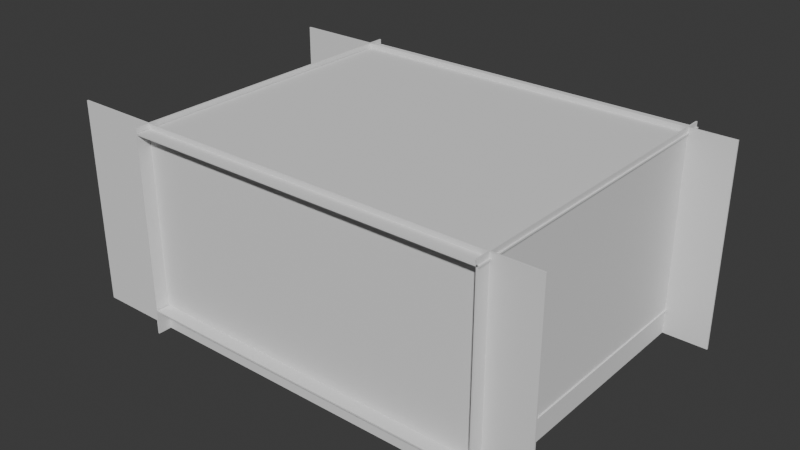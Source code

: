 # Source: LobbyRoom1.blend  (saved by Blender 5.0.118; exported with 4.5.12 LTS)
import bpy
from mathutils import Matrix  # noqa: F401  (used for matrix-valued properties, if any)

bpy.ops.wm.read_factory_settings(use_empty=True)
scene = bpy.context.scene
scene.name = 'Scene'

# ---- collections
col_collection = bpy.data.collections.new('Collection'); scene.collection.children.link(col_collection)

# ---- world
world_world = bpy.data.worlds.new('World'); scene.world = world_world
world_world.use_nodes = True; world_world.node_tree.nodes.clear()
_N = world_world.node_tree.nodes; _L = world_world.node_tree.links
n0 = _N.new('ShaderNodeOutputWorld'); n0.name = 'World Output'; n0.location = (200, 100)
n1 = _N.new('ShaderNodeBackground'); n1.name = 'Background'; n1.location = (-200, 100)
n1.inputs[0].default_value = (0.05088, 0.05088, 0.05088, 1.0)
_L.new(n1.outputs[0], n0.inputs[0])
n0.is_active_output = True
world_world.color = (0.05088, 0.05088, 0.05088)
world_world.sun_shadow_jitter_overblur = 0.0

# ---- meshes
me_cube_001 = bpy.data.meshes.new('Cube.001')
me_cube_001.from_pydata([(-1.0, -1.0, -1.0), (-1.0, -1.0, 1.0), (-1.0, 1.0, -1.0), (-1.0, 1.0, 1.0), (1.0, -1.0, -1.0), (1.0, -1.0, 1.0), (1.0, 1.0, -1.0), (1.0, 1.0, 1.0)], [], [(0, 1, 3, 2), (2, 3, 7, 6), (6, 7, 5, 4), (4, 5, 1, 0), (2, 6, 4, 0), (7, 3, 1, 5)])
_uv = me_cube_001.uv_layers.new(name='UVMap')
_uv.uv.foreach_set('vector', [0.375, 0.0, 0.625, 0.0, 0.625, 0.25, 0.375, 0.25, 0.375, 0.25, 0.625, 0.25, 0.625, 0.5, 0.375, 0.5, 0.375, 0.5, 0.625, 0.5, 0.625, 0.75, 0.375, 0.75, 0.375, 0.75, 0.625, 0.75, 0.625, 1.0, 0.375, 1.0, 0.125, 0.5, 0.375, 0.5, 0.375, 0.75, 0.125, 0.75, 0.625, 0.5, 0.875, 0.5, 0.875, 0.75, 0.625, 0.75])
me_cube_001.update()
me_cube_002 = bpy.data.meshes.new('Cube.002')
me_cube_002.from_pydata([(-1.0, -1.0, -1.0), (-1.0, -1.0, 1.0), (-1.0, 1.0, -1.0), (-1.0, 1.0, 1.0), (1.0, -1.0, -1.0), (1.0, -1.0, 1.0), (1.0, 1.0, -1.0), (1.0, 1.0, 1.0)], [], [(0, 1, 3, 2), (2, 3, 7, 6), (6, 7, 5, 4), (4, 5, 1, 0), (2, 6, 4, 0), (7, 3, 1, 5)])
_uv = me_cube_002.uv_layers.new(name='UVMap')
_uv.uv.foreach_set('vector', [0.375, 0.0, 0.625, 0.0, 0.625, 0.25, 0.375, 0.25, 0.375, 0.25, 0.625, 0.25, 0.625, 0.5, 0.375, 0.5, 0.375, 0.5, 0.625, 0.5, 0.625, 0.75, 0.375, 0.75, 0.375, 0.75, 0.625, 0.75, 0.625, 1.0, 0.375, 1.0, 0.125, 0.5, 0.375, 0.5, 0.375, 0.75, 0.125, 0.75, 0.625, 0.5, 0.875, 0.5, 0.875, 0.75, 0.625, 0.75])
me_cube_002.update()
me_cube_006 = bpy.data.meshes.new('Cube.006')
me_cube_006.from_pydata([(-1.0, -1.0, -1.0), (-1.0, -1.0, 1.0), (-1.0, 1.0, -1.0), (-1.0, 1.0, 1.0), (1.0, -1.0, -1.0), (1.0, -1.0, 1.0), (1.0, 1.0, -1.0), (1.0, 1.0, 1.0)], [], [(0, 1, 3, 2), (2, 3, 7, 6), (6, 7, 5, 4), (4, 5, 1, 0), (2, 6, 4, 0), (7, 3, 1, 5)])
_uv = me_cube_006.uv_layers.new(name='UVMap')
_uv.uv.foreach_set('vector', [0.375, 0.0, 0.625, 0.0, 0.625, 0.25, 0.375, 0.25, 0.375, 0.25, 0.625, 0.25, 0.625, 0.5, 0.375, 0.5, 0.375, 0.5, 0.625, 0.5, 0.625, 0.75, 0.375, 0.75, 0.375, 0.75, 0.625, 0.75, 0.625, 1.0, 0.375, 1.0, 0.125, 0.5, 0.375, 0.5, 0.375, 0.75, 0.125, 0.75, 0.625, 0.5, 0.875, 0.5, 0.875, 0.75, 0.625, 0.75])
me_cube_006.update()
me_cube_007 = bpy.data.meshes.new('Cube.007')
me_cube_007.from_pydata([(-1.0, -1.0, -1.0), (-1.0, -1.0, 1.0), (-1.0, 1.0, -1.0), (-1.0, 1.0, 1.0), (1.0, -1.0, -1.0), (1.0, -1.0, 1.0), (1.0, 1.0, -1.0), (1.0, 1.0, 1.0)], [], [(0, 1, 3, 2), (2, 3, 7, 6), (6, 7, 5, 4), (4, 5, 1, 0), (2, 6, 4, 0), (7, 3, 1, 5)])
_uv = me_cube_007.uv_layers.new(name='UVMap')
_uv.uv.foreach_set('vector', [0.375, 0.0, 0.625, 0.0, 0.625, 0.25, 0.375, 0.25, 0.375, 0.25, 0.625, 0.25, 0.625, 0.5, 0.375, 0.5, 0.375, 0.5, 0.625, 0.5, 0.625, 0.75, 0.375, 0.75, 0.375, 0.75, 0.625, 0.75, 0.625, 1.0, 0.375, 1.0, 0.125, 0.5, 0.375, 0.5, 0.375, 0.75, 0.125, 0.75, 0.625, 0.5, 0.875, 0.5, 0.875, 0.75, 0.625, 0.75])
me_cube_007.update()
me_cube_008 = bpy.data.meshes.new('Cube.008')
me_cube_008.from_pydata([(-1.0, -1.0, -1.0), (-1.0, -1.0, 1.0), (-1.0, 1.0, -1.0), (-1.0, 1.0, 1.0), (1.0, -1.0, -1.0), (1.0, -1.0, 1.0), (1.0, 1.0, -1.0), (1.0, 1.0, 1.0)], [], [(0, 1, 3, 2), (2, 3, 7, 6), (6, 7, 5, 4), (4, 5, 1, 0), (2, 6, 4, 0), (7, 3, 1, 5)])
_uv = me_cube_008.uv_layers.new(name='UVMap')
_uv.uv.foreach_set('vector', [0.375, 0.0, 0.625, 0.0, 0.625, 0.25, 0.375, 0.25, 0.375, 0.25, 0.625, 0.25, 0.625, 0.5, 0.375, 0.5, 0.375, 0.5, 0.625, 0.5, 0.625, 0.75, 0.375, 0.75, 0.375, 0.75, 0.625, 0.75, 0.625, 1.0, 0.375, 1.0, 0.125, 0.5, 0.375, 0.5, 0.375, 0.75, 0.125, 0.75, 0.625, 0.5, 0.875, 0.5, 0.875, 0.75, 0.625, 0.75])
me_cube_008.update()
me_cube_009 = bpy.data.meshes.new('Cube.009')
me_cube_009.from_pydata([(-1.0, -1.0, -1.0), (-1.0, -1.0, 1.0), (-1.0, 1.0, -1.0), (-1.0, 1.0, 1.0), (1.0, -1.0, -1.0), (1.0, -1.0, 1.0), (1.0, 1.0, -1.0), (1.0, 1.0, 1.0)], [], [(0, 1, 3, 2), (2, 3, 7, 6), (6, 7, 5, 4), (4, 5, 1, 0), (2, 6, 4, 0), (7, 3, 1, 5)])
_uv = me_cube_009.uv_layers.new(name='UVMap')
_uv.uv.foreach_set('vector', [0.375, 0.0, 0.625, 0.0, 0.625, 0.25, 0.375, 0.25, 0.375, 0.25, 0.625, 0.25, 0.625, 0.5, 0.375, 0.5, 0.375, 0.5, 0.625, 0.5, 0.625, 0.75, 0.375, 0.75, 0.375, 0.75, 0.625, 0.75, 0.625, 1.0, 0.375, 1.0, 0.125, 0.5, 0.375, 0.5, 0.375, 0.75, 0.125, 0.75, 0.625, 0.5, 0.875, 0.5, 0.875, 0.75, 0.625, 0.75])
me_cube_009.update()

# ---- objects
ob_cube = bpy.data.objects.new('Cube', me_cube_001)
ob_cube_001 = bpy.data.objects.new('Cube.001', me_cube_002)
ob_cube_002 = bpy.data.objects.new('Cube.002', me_cube_006)
ob_cube_003 = bpy.data.objects.new('Cube.003', me_cube_007)
ob_cube_004 = bpy.data.objects.new('Cube.004', me_cube_008)
ob_cube_005 = bpy.data.objects.new('Cube.005', me_cube_009)

# ---- transforms, parenting, visibility, modifiers, constraints
ob_cube.location = (0.0, 0.0, 0.0)
ob_cube.scale = (21.04, 18.66, 0.08597)
ob_cube_001.location = (0.0, 0.0, 20.61)
ob_cube_001.scale = (21.04, 18.66, 0.08597)
ob_cube_002.location = (20.78, 0.0, 9.215)
ob_cube_002.rotation_euler = (0.0, 1.571, 0.0)
ob_cube_002.scale = (12.06, 18.66, 0.08597)
ob_cube_003.location = (-21.24, 0.0, 9.215)
ob_cube_003.rotation_euler = (0.0, 1.571, 0.0)
ob_cube_003.scale = (12.06, 18.66, 0.08597)
ob_cube_004.location = (-2.56, -16.99, 9.215)
ob_cube_004.rotation_euler = (1.571, 1.571, 0.0)
ob_cube_004.scale = (12.06, 28.72, 0.08597)
ob_cube_005.location = (-2.56, 16.75, 9.215)
ob_cube_005.rotation_euler = (1.571, 1.571, 0.0)
ob_cube_005.scale = (12.06, 28.72, 0.08597)

# ---- collection membership
col_collection.objects.link(ob_cube)
col_collection.objects.link(ob_cube_001)
col_collection.objects.link(ob_cube_002)
col_collection.objects.link(ob_cube_003)
col_collection.objects.link(ob_cube_004)
col_collection.objects.link(ob_cube_005)

# ---- scene / render settings (as saved in the file)
scene.frame_start = 1; scene.frame_end = 250; scene.frame_set(1)
scene.render.engine = 'BLENDER_EEVEE_NEXT'
scene.render.bake_bias = 0.0
scene.render.bake_samples = 0
scene.cycles.sampling_pattern = 'TABULATED_SOBOL'
scene.eevee.use_volume_custom_range = False
bpy.context.view_layer.update()

# ---- added for rendering (the .blend has no active camera and no usable light): camera, sun
cam_auto = bpy.data.cameras.new('AutoCamera')
cam_auto.lens = 50.0
cam_auto.sensor_width = 36.0
cam_auto.clip_end = 1179.18
ob_auto_camera = bpy.data.objects.new('AutoCamera', cam_auto)
scene.collection.objects.link(ob_auto_camera)
ob_auto_camera.location = (64.6296, -80.6281, 62.9673)
ob_auto_camera.rotation_euler = (1.09748, -7.21219e-08, 0.694738)
scene.camera = ob_auto_camera
light_auto_sun = bpy.data.lights.new('AutoSun', 'SUN')
light_auto_sun.energy = 3.0
light_auto_sun.angle = 0.0523599
ob_auto_sun = bpy.data.objects.new('AutoSun', light_auto_sun)
scene.collection.objects.link(ob_auto_sun)
ob_auto_sun.rotation_euler = (0.872665, 0.174533, 0.523599)
bpy.context.view_layer.update()
